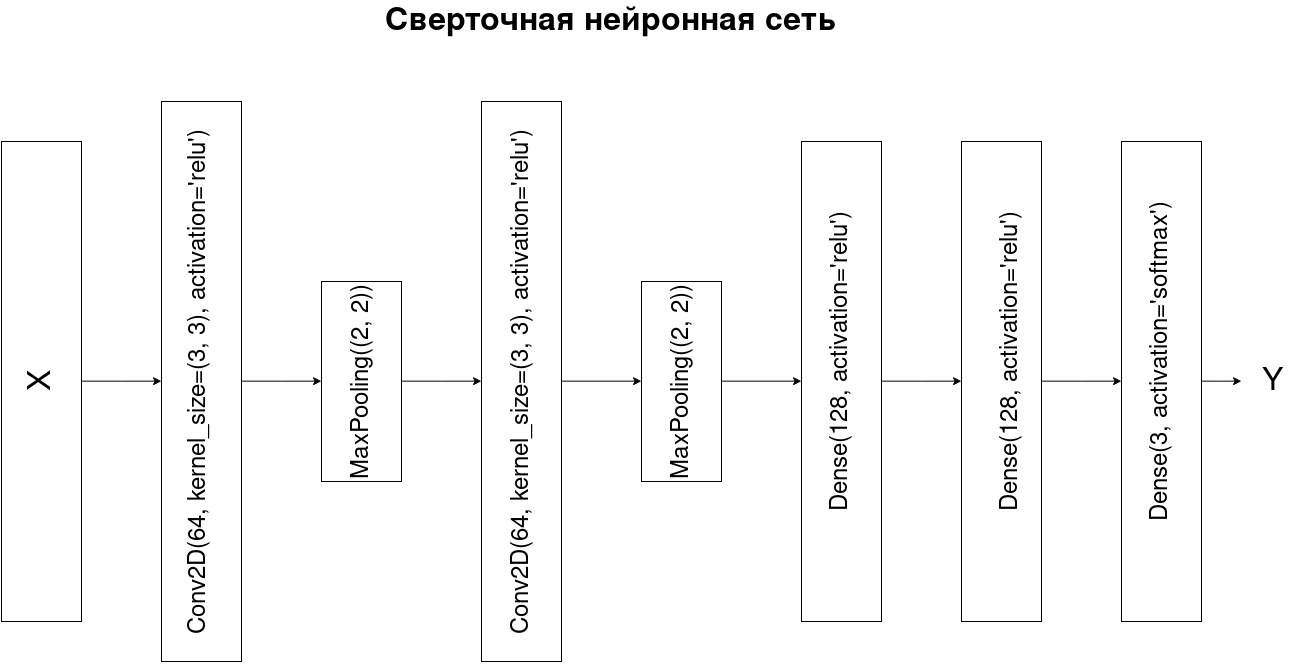

The diagram above was exported from draw.io. Its source (the exported page's mxGraphModel, read from the mxfile embedded in the PNG):
<mxGraphModel dx="2370" dy="1162" grid="1" gridSize="10" guides="1" tooltips="1" connect="1" arrows="1" fold="1" page="1" pageScale="1" pageWidth="850" pageHeight="1100" math="0" shadow="0">
  <root>
    <mxCell id="0" />
    <mxCell id="1" parent="0" />
    <mxCell id="cpKlUHsZTiqG0eZXYdgG-11" style="edgeStyle=orthogonalEdgeStyle;rounded=0;orthogonalLoop=1;jettySize=auto;html=1;entryX=0;entryY=0.5;entryDx=0;entryDy=0;" edge="1" parent="1" source="cpKlUHsZTiqG0eZXYdgG-1" target="cpKlUHsZTiqG0eZXYdgG-4">
      <mxGeometry relative="1" as="geometry" />
    </mxCell>
    <mxCell id="cpKlUHsZTiqG0eZXYdgG-1" value="" style="rounded=0;whiteSpace=wrap;html=1;" vertex="1" parent="1">
      <mxGeometry x="40" y="160" width="80" height="480" as="geometry" />
    </mxCell>
    <mxCell id="cpKlUHsZTiqG0eZXYdgG-12" style="edgeStyle=orthogonalEdgeStyle;rounded=0;orthogonalLoop=1;jettySize=auto;html=1;entryX=0;entryY=0.5;entryDx=0;entryDy=0;" edge="1" parent="1" source="cpKlUHsZTiqG0eZXYdgG-4" target="cpKlUHsZTiqG0eZXYdgG-5">
      <mxGeometry relative="1" as="geometry" />
    </mxCell>
    <mxCell id="cpKlUHsZTiqG0eZXYdgG-4" value="" style="rounded=0;whiteSpace=wrap;html=1;" vertex="1" parent="1">
      <mxGeometry x="200" y="120" width="80" height="560" as="geometry" />
    </mxCell>
    <mxCell id="cpKlUHsZTiqG0eZXYdgG-13" style="edgeStyle=orthogonalEdgeStyle;rounded=0;orthogonalLoop=1;jettySize=auto;html=1;exitX=1;exitY=0.5;exitDx=0;exitDy=0;" edge="1" parent="1" source="cpKlUHsZTiqG0eZXYdgG-5" target="cpKlUHsZTiqG0eZXYdgG-6">
      <mxGeometry relative="1" as="geometry" />
    </mxCell>
    <mxCell id="cpKlUHsZTiqG0eZXYdgG-5" value="" style="rounded=0;whiteSpace=wrap;html=1;" vertex="1" parent="1">
      <mxGeometry x="360" y="300" width="80" height="200" as="geometry" />
    </mxCell>
    <mxCell id="cpKlUHsZTiqG0eZXYdgG-15" style="edgeStyle=orthogonalEdgeStyle;rounded=0;orthogonalLoop=1;jettySize=auto;html=1;exitX=1;exitY=0.5;exitDx=0;exitDy=0;entryX=0;entryY=0.5;entryDx=0;entryDy=0;" edge="1" parent="1" source="cpKlUHsZTiqG0eZXYdgG-6" target="cpKlUHsZTiqG0eZXYdgG-7">
      <mxGeometry relative="1" as="geometry" />
    </mxCell>
    <mxCell id="cpKlUHsZTiqG0eZXYdgG-6" value="" style="rounded=0;whiteSpace=wrap;html=1;" vertex="1" parent="1">
      <mxGeometry x="520" y="120" width="80" height="560" as="geometry" />
    </mxCell>
    <mxCell id="cpKlUHsZTiqG0eZXYdgG-16" style="edgeStyle=orthogonalEdgeStyle;rounded=0;orthogonalLoop=1;jettySize=auto;html=1;exitX=1;exitY=0.5;exitDx=0;exitDy=0;entryX=0;entryY=0.5;entryDx=0;entryDy=0;" edge="1" parent="1" source="cpKlUHsZTiqG0eZXYdgG-7" target="cpKlUHsZTiqG0eZXYdgG-8">
      <mxGeometry relative="1" as="geometry" />
    </mxCell>
    <mxCell id="cpKlUHsZTiqG0eZXYdgG-7" value="" style="rounded=0;whiteSpace=wrap;html=1;" vertex="1" parent="1">
      <mxGeometry x="680" y="300" width="80" height="200" as="geometry" />
    </mxCell>
    <mxCell id="cpKlUHsZTiqG0eZXYdgG-17" style="edgeStyle=orthogonalEdgeStyle;rounded=0;orthogonalLoop=1;jettySize=auto;html=1;exitX=1;exitY=0.5;exitDx=0;exitDy=0;" edge="1" parent="1" source="cpKlUHsZTiqG0eZXYdgG-8" target="cpKlUHsZTiqG0eZXYdgG-9">
      <mxGeometry relative="1" as="geometry" />
    </mxCell>
    <mxCell id="cpKlUHsZTiqG0eZXYdgG-8" value="" style="rounded=0;whiteSpace=wrap;html=1;" vertex="1" parent="1">
      <mxGeometry x="840" y="160" width="80" height="480" as="geometry" />
    </mxCell>
    <mxCell id="cpKlUHsZTiqG0eZXYdgG-18" style="edgeStyle=orthogonalEdgeStyle;rounded=0;orthogonalLoop=1;jettySize=auto;html=1;exitX=1;exitY=0.5;exitDx=0;exitDy=0;" edge="1" parent="1" source="cpKlUHsZTiqG0eZXYdgG-9" target="cpKlUHsZTiqG0eZXYdgG-10">
      <mxGeometry relative="1" as="geometry" />
    </mxCell>
    <mxCell id="cpKlUHsZTiqG0eZXYdgG-9" value="" style="rounded=0;whiteSpace=wrap;html=1;" vertex="1" parent="1">
      <mxGeometry x="1000" y="160" width="80" height="480" as="geometry" />
    </mxCell>
    <mxCell id="cpKlUHsZTiqG0eZXYdgG-32" style="edgeStyle=orthogonalEdgeStyle;rounded=0;orthogonalLoop=1;jettySize=auto;html=1;entryX=0;entryY=0.5;entryDx=0;entryDy=0;" edge="1" parent="1" source="cpKlUHsZTiqG0eZXYdgG-10" target="cpKlUHsZTiqG0eZXYdgG-22">
      <mxGeometry relative="1" as="geometry" />
    </mxCell>
    <mxCell id="cpKlUHsZTiqG0eZXYdgG-10" value="" style="rounded=0;whiteSpace=wrap;html=1;" vertex="1" parent="1">
      <mxGeometry x="1160" y="160" width="80" height="480" as="geometry" />
    </mxCell>
    <mxCell id="cpKlUHsZTiqG0eZXYdgG-20" value="&lt;div style=&quot;font-size: 32px&quot;&gt;&lt;font style=&quot;font-size: 32px&quot;&gt;Сверточная нейронная сеть&lt;/font&gt;&lt;/div&gt;" style="text;strokeColor=none;fillColor=none;html=1;fontSize=24;fontStyle=1;verticalAlign=middle;align=center;" vertex="1" parent="1">
      <mxGeometry x="600" y="20" width="100" height="40" as="geometry" />
    </mxCell>
    <UserObject label="&lt;font style=&quot;font-size: 32px&quot;&gt;X&lt;/font&gt;" placeholders="1" name="Variable" id="cpKlUHsZTiqG0eZXYdgG-21">
      <mxCell style="text;html=1;strokeColor=none;fillColor=none;align=center;verticalAlign=middle;whiteSpace=wrap;overflow=hidden;rotation=-90;" vertex="1" parent="1">
        <mxGeometry x="-25" y="380" width="210" height="40" as="geometry" />
      </mxCell>
    </UserObject>
    <UserObject label="&lt;font style=&quot;font-size: 32px&quot;&gt;Y&lt;/font&gt;" placeholders="1" name="Variable" id="cpKlUHsZTiqG0eZXYdgG-22">
      <mxCell style="text;html=1;strokeColor=none;fillColor=none;align=center;verticalAlign=middle;whiteSpace=wrap;overflow=hidden;rotation=0;" vertex="1" parent="1">
        <mxGeometry x="1280" y="380" width="60" height="40" as="geometry" />
      </mxCell>
    </UserObject>
    <UserObject label="&lt;div&gt;&lt;font style=&quot;font-size: 24px&quot;&gt;Conv2D(64, kernel_size=(3, 3), activation='relu')&lt;/font&gt;&lt;/div&gt;" placeholders="1" name="Variable" id="cpKlUHsZTiqG0eZXYdgG-23">
      <mxCell style="text;html=1;strokeColor=none;fillColor=none;align=center;verticalAlign=middle;whiteSpace=wrap;overflow=hidden;rotation=-90;" vertex="1" parent="1">
        <mxGeometry x="-25" y="380" width="525" height="40" as="geometry" />
      </mxCell>
    </UserObject>
    <UserObject label="&lt;font style=&quot;font-size: 24px&quot;&gt;MaxPooling((2, 2))&lt;/font&gt;" placeholders="1" name="Variable" id="cpKlUHsZTiqG0eZXYdgG-34">
      <mxCell style="text;html=1;strokeColor=none;fillColor=none;align=center;verticalAlign=middle;whiteSpace=wrap;overflow=hidden;rotation=-90;" vertex="1" parent="1">
        <mxGeometry x="220" y="380" width="360" height="40" as="geometry" />
      </mxCell>
    </UserObject>
    <UserObject label="&lt;font style=&quot;font-size: 24px&quot;&gt;MaxPooling((2, 2))&lt;/font&gt;" placeholders="1" name="Variable" id="cpKlUHsZTiqG0eZXYdgG-35">
      <mxCell style="text;html=1;strokeColor=none;fillColor=none;align=center;verticalAlign=middle;whiteSpace=wrap;overflow=hidden;rotation=-90;" vertex="1" parent="1">
        <mxGeometry x="540" y="380" width="360" height="40" as="geometry" />
      </mxCell>
    </UserObject>
    <UserObject label="&lt;div&gt;&lt;font style=&quot;font-size: 24px&quot;&gt;Conv2D(64, kernel_size=(3, 3), activation='relu')&lt;/font&gt;&lt;/div&gt;" placeholders="1" name="Variable" id="cpKlUHsZTiqG0eZXYdgG-36">
      <mxCell style="text;html=1;strokeColor=none;fillColor=none;align=center;verticalAlign=middle;whiteSpace=wrap;overflow=hidden;rotation=-90;" vertex="1" parent="1">
        <mxGeometry x="297.5" y="380" width="525" height="40" as="geometry" />
      </mxCell>
    </UserObject>
    <UserObject label="&lt;div style=&quot;font-size: 24px&quot;&gt;&lt;font style=&quot;font-size: 24px&quot;&gt;Dense(128, activation='relu')&lt;/font&gt;&lt;/div&gt;" placeholders="1" name="Variable" id="cpKlUHsZTiqG0eZXYdgG-38">
      <mxCell style="text;html=1;strokeColor=none;fillColor=none;align=center;verticalAlign=middle;whiteSpace=wrap;overflow=hidden;rotation=-90;" vertex="1" parent="1">
        <mxGeometry x="700" y="360" width="360" height="40" as="geometry" />
      </mxCell>
    </UserObject>
    <UserObject label="&lt;div style=&quot;font-size: 24px&quot;&gt;&lt;font style=&quot;font-size: 24px&quot;&gt;Dense(128, activation='relu')&lt;/font&gt;&lt;/div&gt;" placeholders="1" name="Variable" id="cpKlUHsZTiqG0eZXYdgG-39">
      <mxCell style="text;html=1;strokeColor=none;fillColor=none;align=center;verticalAlign=middle;whiteSpace=wrap;overflow=hidden;rotation=-90;" vertex="1" parent="1">
        <mxGeometry x="870" y="360" width="360" height="40" as="geometry" />
      </mxCell>
    </UserObject>
    <UserObject label="&lt;div style=&quot;font-size: 24px&quot;&gt;&lt;font style=&quot;font-size: 24px&quot;&gt;Dense(3, activation='softmax')&lt;/font&gt;&lt;/div&gt;" placeholders="1" name="Variable" id="cpKlUHsZTiqG0eZXYdgG-40">
      <mxCell style="text;html=1;strokeColor=none;fillColor=none;align=center;verticalAlign=middle;whiteSpace=wrap;overflow=hidden;rotation=-90;" vertex="1" parent="1">
        <mxGeometry x="1020" y="360" width="360" height="40" as="geometry" />
      </mxCell>
    </UserObject>
  </root>
</mxGraphModel>